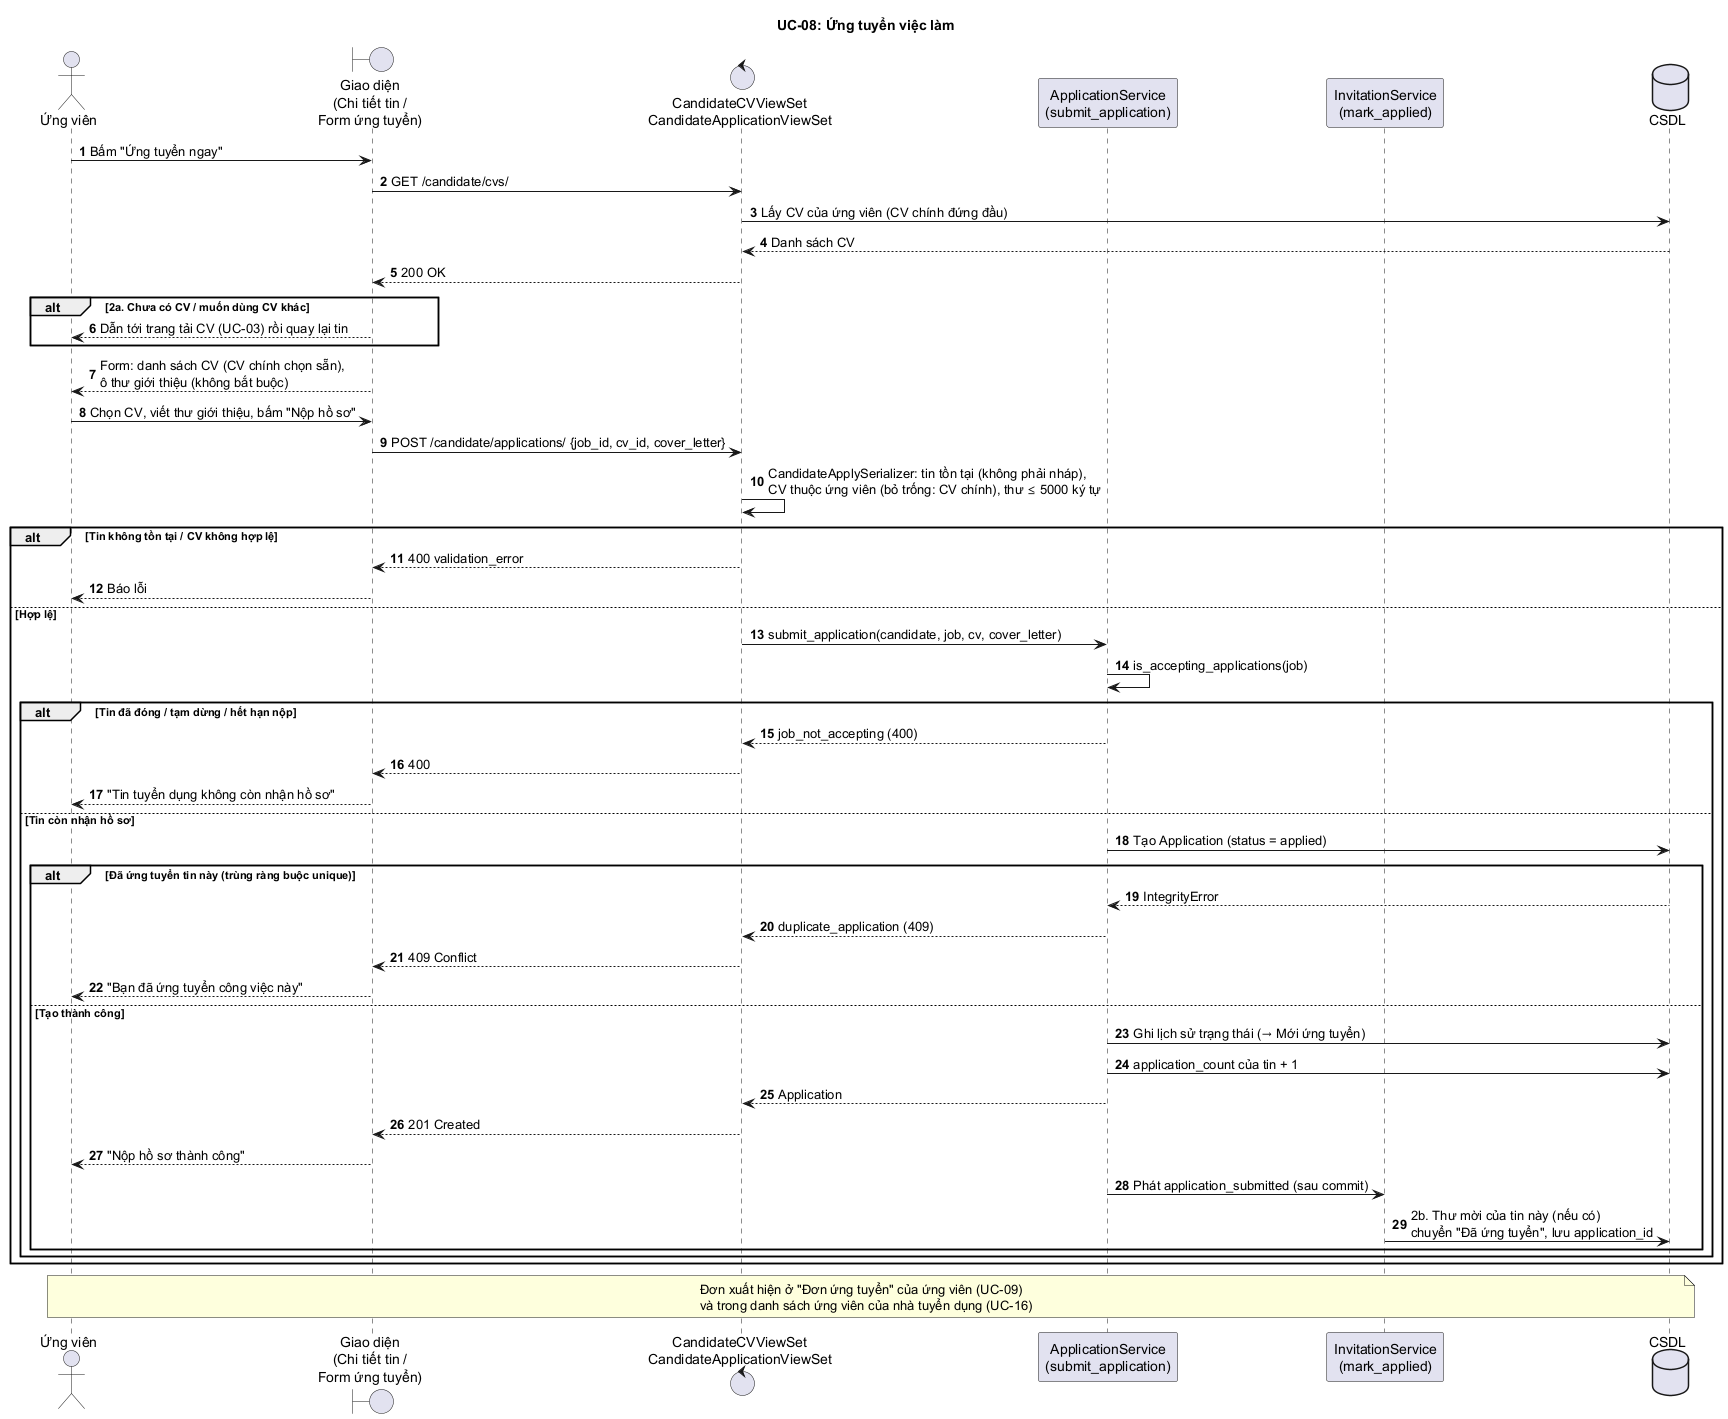

The diagram above was rendered by PlantUML. Its source (embedded in the PNG):
@startuml UC08_UngTuyen
title UC-08: Ứng tuyển việc làm
autonumber

actor "Ứng viên" as U
boundary "Giao diện\n(Chi tiết tin /\nForm ứng tuyển)" as UI
control "CandidateCVViewSet\nCandidateApplicationViewSet" as C
participant "ApplicationService\n(submit_application)" as S
participant "InvitationService\n(mark_applied)" as IS
database "CSDL" as DB

U -> UI : Bấm "Ứng tuyển ngay"
UI -> C : GET /candidate/cvs/
C -> DB : Lấy CV của ứng viên (CV chính đứng đầu)
DB --> C : Danh sách CV
C --> UI : 200 OK
alt 2a. Chưa có CV / muốn dùng CV khác
  UI --> U : Dẫn tới trang tải CV (UC-03) rồi quay lại tin
end
UI --> U : Form: danh sách CV (CV chính chọn sẵn),\nô thư giới thiệu (không bắt buộc)
U -> UI : Chọn CV, viết thư giới thiệu, bấm "Nộp hồ sơ"
UI -> C : POST /candidate/applications/ {job_id, cv_id, cover_letter}
C -> C : CandidateApplySerializer: tin tồn tại (không phải nháp),\nCV thuộc ứng viên (bỏ trống: CV chính), thư ≤ 5000 ký tự
alt Tin không tồn tại / CV không hợp lệ
  C --> UI : 400 validation_error
  UI --> U : Báo lỗi
else Hợp lệ
  C -> S : submit_application(candidate, job, cv, cover_letter)
  S -> S : is_accepting_applications(job)
  alt Tin đã đóng / tạm dừng / hết hạn nộp
    S --> C : job_not_accepting (400)
    C --> UI : 400
    UI --> U : "Tin tuyển dụng không còn nhận hồ sơ"
  else Tin còn nhận hồ sơ
    S -> DB : Tạo Application (status = applied)
    alt Đã ứng tuyển tin này (trùng ràng buộc unique)
      DB --> S : IntegrityError
      S --> C : duplicate_application (409)
      C --> UI : 409 Conflict
      UI --> U : "Bạn đã ứng tuyển công việc này"
    else Tạo thành công
      S -> DB : Ghi lịch sử trạng thái (→ Mới ứng tuyển)
      S -> DB : application_count của tin + 1
      S --> C : Application
      C --> UI : 201 Created
      UI --> U : "Nộp hồ sơ thành công"
      S -> IS : Phát application_submitted (sau commit)
      IS -> DB : 2b. Thư mời của tin này (nếu có)\nchuyển "Đã ứng tuyển", lưu application_id
    end
  end
end
note over U, DB : Đơn xuất hiện ở "Đơn ứng tuyển" của ứng viên (UC-09)\nvà trong danh sách ứng viên của nhà tuyển dụng (UC-16)
@enduml